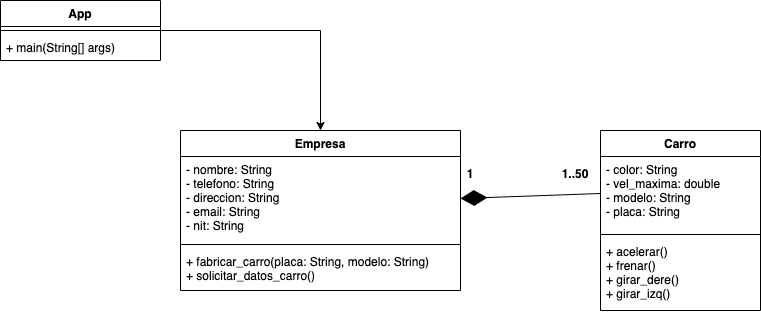

The diagram above was exported from draw.io. Its source (the exported page's mxGraphModel, read from the mxfile embedded in the PNG):
<mxGraphModel dx="868" dy="454" grid="1" gridSize="10" guides="1" tooltips="1" connect="1" arrows="1" fold="1" page="1" pageScale="1" pageWidth="827" pageHeight="1169" math="0" shadow="0">
  <root>
    <mxCell id="0" />
    <mxCell id="1" parent="0" />
    <mxCell id="70afytktVeFF53xtcEDA-18" style="edgeStyle=orthogonalEdgeStyle;rounded=0;orthogonalLoop=1;jettySize=auto;html=1;entryX=0.5;entryY=0;entryDx=0;entryDy=0;" edge="1" parent="1" source="70afytktVeFF53xtcEDA-1" target="70afytktVeFF53xtcEDA-5">
      <mxGeometry relative="1" as="geometry" />
    </mxCell>
    <mxCell id="70afytktVeFF53xtcEDA-1" value="App" style="swimlane;fontStyle=1;align=center;verticalAlign=top;childLayout=stackLayout;horizontal=1;startSize=26;horizontalStack=0;resizeParent=1;resizeParentMax=0;resizeLast=0;collapsible=1;marginBottom=0;" vertex="1" parent="1">
      <mxGeometry x="20" y="10" width="160" height="60" as="geometry" />
    </mxCell>
    <mxCell id="70afytktVeFF53xtcEDA-3" value="" style="line;strokeWidth=1;fillColor=none;align=left;verticalAlign=middle;spacingTop=-1;spacingLeft=3;spacingRight=3;rotatable=0;labelPosition=right;points=[];portConstraint=eastwest;" vertex="1" parent="70afytktVeFF53xtcEDA-1">
      <mxGeometry y="26" width="160" height="8" as="geometry" />
    </mxCell>
    <mxCell id="70afytktVeFF53xtcEDA-4" value="+ main(String[] args)" style="text;strokeColor=none;fillColor=none;align=left;verticalAlign=top;spacingLeft=4;spacingRight=4;overflow=hidden;rotatable=0;points=[[0,0.5],[1,0.5]];portConstraint=eastwest;" vertex="1" parent="70afytktVeFF53xtcEDA-1">
      <mxGeometry y="34" width="160" height="26" as="geometry" />
    </mxCell>
    <mxCell id="70afytktVeFF53xtcEDA-5" value="Empresa" style="swimlane;fontStyle=1;align=center;verticalAlign=top;childLayout=stackLayout;horizontal=1;startSize=26;horizontalStack=0;resizeParent=1;resizeParentMax=0;resizeLast=0;collapsible=1;marginBottom=0;" vertex="1" parent="1">
      <mxGeometry x="200" y="140" width="280" height="160" as="geometry" />
    </mxCell>
    <mxCell id="70afytktVeFF53xtcEDA-6" value="- nombre: String&#10;- telefono: String&#10;- direccion: String&#10;- email: String&#10;- nit: String" style="text;strokeColor=none;fillColor=none;align=left;verticalAlign=top;spacingLeft=4;spacingRight=4;overflow=hidden;rotatable=0;points=[[0,0.5],[1,0.5]];portConstraint=eastwest;" vertex="1" parent="70afytktVeFF53xtcEDA-5">
      <mxGeometry y="26" width="280" height="84" as="geometry" />
    </mxCell>
    <mxCell id="70afytktVeFF53xtcEDA-7" value="" style="line;strokeWidth=1;fillColor=none;align=left;verticalAlign=middle;spacingTop=-1;spacingLeft=3;spacingRight=3;rotatable=0;labelPosition=right;points=[];portConstraint=eastwest;" vertex="1" parent="70afytktVeFF53xtcEDA-5">
      <mxGeometry y="110" width="280" height="8" as="geometry" />
    </mxCell>
    <mxCell id="70afytktVeFF53xtcEDA-8" value="+ fabricar_carro(placa: String, modelo: String)&#10;+ solicitar_datos_carro()&#10;" style="text;strokeColor=none;fillColor=none;align=left;verticalAlign=top;spacingLeft=4;spacingRight=4;overflow=hidden;rotatable=0;points=[[0,0.5],[1,0.5]];portConstraint=eastwest;" vertex="1" parent="70afytktVeFF53xtcEDA-5">
      <mxGeometry y="118" width="280" height="42" as="geometry" />
    </mxCell>
    <mxCell id="70afytktVeFF53xtcEDA-9" value="Carro" style="swimlane;fontStyle=1;align=center;verticalAlign=top;childLayout=stackLayout;horizontal=1;startSize=26;horizontalStack=0;resizeParent=1;resizeParentMax=0;resizeLast=0;collapsible=1;marginBottom=0;" vertex="1" parent="1">
      <mxGeometry x="620" y="140" width="160" height="180" as="geometry" />
    </mxCell>
    <mxCell id="70afytktVeFF53xtcEDA-10" value="- color: String&#10;- vel_maxima: double&#10;- modelo: String&#10;- placa: String" style="text;strokeColor=none;fillColor=none;align=left;verticalAlign=top;spacingLeft=4;spacingRight=4;overflow=hidden;rotatable=0;points=[[0,0.5],[1,0.5]];portConstraint=eastwest;" vertex="1" parent="70afytktVeFF53xtcEDA-9">
      <mxGeometry y="26" width="160" height="74" as="geometry" />
    </mxCell>
    <mxCell id="70afytktVeFF53xtcEDA-11" value="" style="line;strokeWidth=1;fillColor=none;align=left;verticalAlign=middle;spacingTop=-1;spacingLeft=3;spacingRight=3;rotatable=0;labelPosition=right;points=[];portConstraint=eastwest;" vertex="1" parent="70afytktVeFF53xtcEDA-9">
      <mxGeometry y="100" width="160" height="8" as="geometry" />
    </mxCell>
    <mxCell id="70afytktVeFF53xtcEDA-12" value="+ acelerar()&#10;+ frenar()&#10;+ girar_dere()&#10;+ girar_izq()" style="text;strokeColor=none;fillColor=none;align=left;verticalAlign=top;spacingLeft=4;spacingRight=4;overflow=hidden;rotatable=0;points=[[0,0.5],[1,0.5]];portConstraint=eastwest;" vertex="1" parent="70afytktVeFF53xtcEDA-9">
      <mxGeometry y="108" width="160" height="72" as="geometry" />
    </mxCell>
    <mxCell id="70afytktVeFF53xtcEDA-13" value="" style="endArrow=diamondThin;endFill=1;endSize=24;html=1;rounded=0;entryX=1;entryY=0.5;entryDx=0;entryDy=0;exitX=0;exitY=0.5;exitDx=0;exitDy=0;" edge="1" parent="1" source="70afytktVeFF53xtcEDA-10" target="70afytktVeFF53xtcEDA-6">
      <mxGeometry width="160" relative="1" as="geometry">
        <mxPoint x="310" y="380" as="sourcePoint" />
        <mxPoint x="470" y="380" as="targetPoint" />
      </mxGeometry>
    </mxCell>
    <mxCell id="70afytktVeFF53xtcEDA-19" value="1" style="text;align=center;fontStyle=1;verticalAlign=middle;spacingLeft=3;spacingRight=3;strokeColor=none;rotatable=0;points=[[0,0.5],[1,0.5]];portConstraint=eastwest;" vertex="1" parent="1">
      <mxGeometry x="480" y="170" width="20" height="26" as="geometry" />
    </mxCell>
    <mxCell id="70afytktVeFF53xtcEDA-20" value="1..50" style="text;align=center;fontStyle=1;verticalAlign=middle;spacingLeft=3;spacingRight=3;strokeColor=none;rotatable=0;points=[[0,0.5],[1,0.5]];portConstraint=eastwest;" vertex="1" parent="1">
      <mxGeometry x="580" y="170" width="30" height="26" as="geometry" />
    </mxCell>
  </root>
</mxGraphModel>